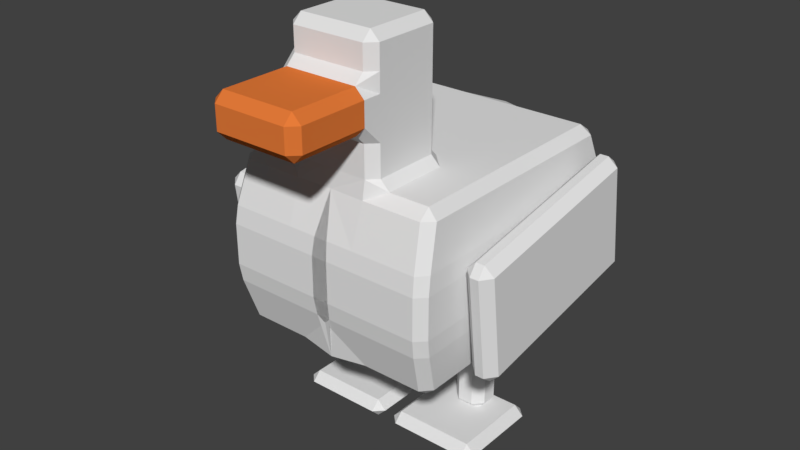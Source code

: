 # Source: Birb.blend  (saved by Blender 2.79.0; exported with 4.5.12 LTS)
import bpy
from mathutils import Matrix  # noqa: F401  (used for matrix-valued properties, if any)

bpy.ops.wm.read_factory_settings(use_empty=True)
scene = bpy.context.scene
scene.name = 'Scene'

# ---- collections
col_collection_1 = bpy.data.collections.new('Collection 1'); scene.collection.children.link(col_collection_1)

# ---- materials (node trees are filled in below, after node groups)
mat_feather = bpy.data.materials.new('Feather')
mat_feather.alpha_threshold = 0.0
mat_feather.use_transparent_shadow = False
mat_feather.roughness = 0.5
mat_beak = bpy.data.materials.new('Beak')
mat_beak.alpha_threshold = 0.0
mat_beak.use_transparent_shadow = False
mat_beak.diffuse_color = (0.8, 0.2002, 0.04109, 1.0)
mat_beak.roughness = 0.5

# ---- material node trees

# ---- world
world_world = bpy.data.worlds.new('World'); scene.world = world_world
world_world.color = (0.05088, 0.05088, 0.05088)
world_world.use_sun_shadow = False
world_world.sun_shadow_jitter_overblur = 0.0
world_world.cycles.sampling_method = 'MANUAL'

# ---- meshes
me_cube_002 = bpy.data.meshes.new('Cube.002')
me_cube_002.from_pydata([(0.7665, -0.9508, -0.2262), (0.6991, -1.02, -0.2288), (0.6924, -0.9332, -0.2925), (0.7665, -0.9508, 0.9337), (0.6924, -0.9332, 1.0), (0.6991, -1.02, 0.9363), (0.699, 0.7879, -0.2295), (0.7665, 0.7184, -0.2262), (0.6924, 0.6992, -0.2925), (0.699, 0.7879, 0.937), (0.6924, 0.6992, 1.0), (0.7665, 0.7184, 0.9337), (0.4001, 0.6992, -0.2925), (0.2666, 0.6992, -0.2925), (0.2647, 0.7879, -0.2295), (0.3983, 0.7879, -0.2295), (0.3983, 0.7879, 0.937), (0.2647, 0.7879, 0.937), (0.2666, 0.6992, 1.0), (0.4001, 0.6992, 1.0), (0.3983, -1.02, -0.2288), (0.2647, -1.02, -0.2288), (0.2666, -0.9332, -0.2925), (0.4001, -0.9332, -0.2925), (0.3983, -1.02, 0.9363), (0.4001, -0.9332, 1.0), (0.3333, -0.9332, 1.067), (0.2666, -1.0, 1.067), (0.2647, -1.02, 0.9363), (0.7665, -0.3301, -0.2262), (0.7665, -0.4644, -0.2262), (0.6924, -0.4567, -0.2925), (0.6924, -0.3232, -0.2925), (0.7665, -0.4644, 0.9337), (0.7665, -0.3301, 0.9337), (0.6924, -0.3232, 1.0), (0.6924, -0.4567, 1.0), (0.3333, -0.4567, 1.067), (0.4001, -0.4567, 1.0), (0.4001, -0.3232, 1.0), (0.2666, -0.3232, 1.0), (0.2666, -0.3899, 1.067), (0.2666, -0.4567, -0.2925), (0.2666, -0.3232, -0.2925), (0.4001, -0.3232, -0.2925), (0.4001, -0.4567, -0.2925), (0.2666, -0.9332, 1.963), (0.2666, -1.0, 1.897), (0.3333, -0.9332, 1.897), (0.3333, -0.4567, 1.897), (0.2666, -0.3899, 1.897), (0.2666, -0.4567, 1.963), (0.2666, -0.3899, 1.294), (0.2666, -0.3899, 1.428), (0.3333, -0.4567, 1.428), (0.3333, -0.4567, 1.294), (0.2666, -1.0, 1.294), (0.3333, -0.9332, 1.294), (0.3333, -0.9332, 1.428), (0.3333, -1.067, 1.428), (0.2666, -1.067, 1.361), (0.2666, -1.565, 1.361), (0.3333, -1.565, 1.428), (0.2666, -1.631, 1.428), (0.2666, -1.0, 1.729), (0.2666, -1.067, 1.662), (0.3333, -1.067, 1.595), (0.3333, -0.9332, 1.595), (0.3333, -0.9332, 1.729), (0.2666, -0.3899, 1.595), (0.2666, -0.3899, 1.729), (0.3333, -0.4567, 1.729), (0.3333, -0.4567, 1.595), (0.2666, -1.631, 1.595), (0.3333, -1.565, 1.595), (0.2666, -1.565, 1.662), (0.733, 0.8939, 0.6322), (0.7998, 0.8221, 0.6355), (0.8072, 0.8491, 0.5024), (0.7404, 0.9158, 0.5024), (0.733, 0.8939, 0.07528), (0.7404, 0.9158, 0.2051), (0.8072, 0.8491, 0.2051), (0.7998, 0.8221, 0.07199), (0.7998, -1.044, 0.6355), (0.7329, -1.114, 0.6329), (0.7404, -1.134, 0.5024), (0.8072, -1.067, 0.5024), (0.7998, -1.044, 0.07199), (0.8072, -1.067, 0.2051), (0.7404, -1.134, 0.2051), (0.7329, -1.114, 0.07459), (0.3896, -1.114, 0.6329), (0.256, -1.114, 0.6329), (0.2542, -1.134, 0.5024), (0.3877, -1.134, 0.5024), (0.3896, -1.114, 0.07459), (0.3877, -1.134, 0.2051), (0.2542, -1.134, 0.2051), (0.256, -1.114, 0.07459), (0.3895, 0.8939, 0.6322), (0.3877, 0.9158, 0.5024), (0.2542, 0.9158, 0.5024), (0.256, 0.8939, 0.6322), (0.3895, 0.8939, 0.07528), (0.256, 0.8939, 0.07528), (0.2542, 0.9158, 0.2051), (0.3877, 0.9158, 0.2051), (0.7998, -0.4972, 0.6355), (0.8072, -0.5041, 0.5024), (0.8072, -0.3706, 0.5024), (0.7998, -0.3629, 0.6355), (0.7998, -0.4972, 0.07199), (0.7998, -0.3629, 0.07199), (0.8072, -0.3706, 0.2051), (0.8072, -0.5041, 0.2051), (-0.05096, 0.8939, 0.6322), (-0.0597, 0.9158, 0.5024), (-0.0597, 0.9158, 0.2051), (-0.05096, 0.8939, 0.07528), (-0.0597, -1.134, 0.5024), (-0.05087, -1.114, 0.6329), (-0.05087, -1.114, 0.07459), (-0.0597, -1.134, 0.2051), (0.1088, -0.4727, -1.104), (0.1088, -0.5394, -1.037), (0.04204, -0.4727, -1.037), (0.1088, -0.5394, -1.037), (0.1088, -0.4727, -0.9706), (0.04204, -0.4727, -1.037), (0.1088, 0.1033, -1.104), (0.04204, 0.1033, -1.037), (0.1088, 0.17, -1.037), (0.1088, 0.1033, -0.9706), (0.1088, 0.17, -1.037), (0.04204, 0.1033, -1.037), (0.6847, -0.4727, -1.104), (0.7515, -0.4727, -1.037), (0.6847, -0.5394, -1.037), (0.6847, -0.4727, -0.9706), (0.6847, -0.5394, -1.037), (0.7515, -0.4727, -1.037), (0.6847, 0.1033, -1.104), (0.6847, 0.17, -1.037), (0.7515, 0.1033, -1.037), (0.6847, 0.1033, -0.9706), (0.7515, 0.1033, -1.037), (0.6847, 0.17, -1.037), (0.351, -0.05556, -1.007), (0.351, -0.1223, -0.9404), (0.2842, -0.05556, -0.9404), (0.351, -0.1223, -0.1691), (0.351, -0.05556, -0.1024), (0.2842, -0.05556, -0.1691), (0.351, 0.05556, -1.007), (0.2842, 0.05556, -0.9404), (0.351, 0.1223, -0.9404), (0.351, 0.05556, -0.1024), (0.351, 0.1223, -0.1691), (0.2842, 0.05556, -0.1691), (0.4621, -0.05556, -1.007), (0.5288, -0.05556, -0.9404), (0.4621, -0.1223, -0.9404), (0.4621, -0.05556, -0.1024), (0.4621, -0.1223, -0.1691), (0.5288, -0.05556, -0.1691), (0.4621, 0.05556, -1.007), (0.4621, 0.1223, -0.9404), (0.5288, 0.05556, -0.9404), (0.4621, 0.05556, -0.1024), (0.5288, 0.05556, -0.1691), (0.4621, 0.1223, -0.1691), (0.9549, -0.7149, -0.1727), (0.9549, -0.789, -0.1176), (0.8881, -0.7232, -0.1064), (0.9549, -0.8799, 0.6077), (0.9549, -0.8224, 0.685), (0.8881, -0.8141, 0.6188), (0.9549, 0.6329, 0.05576), (0.8881, 0.6245, 0.122), (0.9549, 0.6904, 0.1331), (0.9549, 0.5254, 0.9135), (0.9549, 0.5995, 0.8584), (0.8881, 0.5336, 0.8472), (1.017, -0.7149, -0.1727), (1.084, -0.7232, -0.1064), (1.017, -0.789, -0.1176), (1.017, -0.8224, 0.685), (1.017, -0.8799, 0.6077), (1.084, -0.8141, 0.6188), (1.017, 0.6329, 0.05576), (1.017, 0.6904, 0.1331), (1.084, 0.6245, 0.122), (1.017, 0.5254, 0.9135), (1.084, 0.5336, 0.8472), (1.017, 0.5995, 0.8584), (-0.7665, -0.9508, -0.2262), (-0.6924, -0.9332, -0.2925), (-0.6991, -1.02, -0.2288), (-0.7665, -0.9508, 0.9337), (-0.6991, -1.02, 0.9363), (-0.6924, -0.9332, 1.0), (-0.699, 0.7879, -0.2295), (-0.6924, 0.6992, -0.2925), (-0.7665, 0.7184, -0.2262), (-0.699, 0.7879, 0.937), (-0.7665, 0.7184, 0.9337), (-0.6924, 0.6992, 1.0), (-0.4001, 0.6992, -0.2925), (-0.3983, 0.7879, -0.2295), (-0.2647, 0.7879, -0.2295), (-0.2666, 0.6992, -0.2925), (-0.3983, 0.7879, 0.937), (-0.4001, 0.6992, 1.0), (-0.2666, 0.6992, 1.0), (-0.2647, 0.7879, 0.937), (-0.3983, -1.02, -0.2288), (-0.4001, -0.9332, -0.2925), (-0.2666, -0.9332, -0.2925), (-0.2647, -1.02, -0.2288), (-0.3983, -1.02, 0.9363), (-0.2647, -1.02, 0.9363), (-0.2666, -1.0, 1.067), (-0.3333, -0.9332, 1.067), (-0.4001, -0.9332, 1.0), (-0.7665, -0.3301, -0.2262), (-0.6924, -0.3232, -0.2925), (-0.6924, -0.4567, -0.2925), (-0.7665, -0.4644, -0.2262), (-0.7665, -0.4644, 0.9337), (-0.6924, -0.4567, 1.0), (-0.6924, -0.3232, 1.0), (-0.7665, -0.3301, 0.9337), (-0.3333, -0.4567, 1.067), (-0.2666, -0.3899, 1.067), (-0.2666, -0.3232, 1.0), (-0.4001, -0.3232, 1.0), (-0.4001, -0.4567, 1.0), (-0.2666, -0.4567, -0.2925), (-0.4001, -0.4567, -0.2925), (-0.4001, -0.3232, -0.2925), (-0.2666, -0.3232, -0.2925), (-0.2666, -0.9332, 1.963), (-0.3333, -0.9332, 1.897), (-0.2666, -1.0, 1.897), (-0.3333, -0.4567, 1.897), (-0.2666, -0.4567, 1.963), (-0.2666, -0.3899, 1.897), (-0.2666, -0.3899, 1.294), (-0.3333, -0.4567, 1.294), (-0.3333, -0.4567, 1.428), (-0.2666, -0.3899, 1.428), (-0.2666, -1.0, 1.294), (-0.2666, -1.067, 1.361), (-0.3333, -1.067, 1.428), (-0.3333, -0.9332, 1.428), (-0.3333, -0.9332, 1.294), (-0.06675, 0.6992, 1.0), (0.06675, 0.6992, 1.0), (0.0, 0.8193, 0.9598), (0.06675, 0.6992, -0.2925), (-0.06675, 0.6992, -0.2925), (0.0, 0.8193, -0.2523), (-0.2666, -1.565, 1.361), (-0.2666, -1.631, 1.428), (-0.3333, -1.565, 1.428), (-0.2666, -1.0, 1.729), (-0.3333, -0.9332, 1.729), (-0.3333, -0.9332, 1.595), (-0.3333, -1.067, 1.595), (-0.2666, -1.067, 1.662), (-0.2666, -0.3899, 1.595), (-0.3333, -0.4567, 1.595), (-0.3333, -0.4567, 1.729), (-0.2666, -0.3899, 1.729), (-0.2666, -1.631, 1.595), (-0.2666, -1.565, 1.662), (-0.3333, -1.565, 1.595), (-0.06675, -0.9332, -0.2925), (0.06675, -0.9332, -0.2925), (0.0, -1.053, -0.2514), (0.06675, -1.0, 1.067), (-0.06675, -1.0, 1.067), (0.0, -1.01, 0.9341), (0.06675, -0.4567, -0.2925), (-0.06675, -0.4567, -0.2925), (-0.06675, -0.3232, -0.2925), (0.06675, -0.3232, -0.2925), (0.06675, -0.3232, 1.0), (-0.06675, -0.3232, 1.0), (-0.06675, -0.3899, 1.067), (0.06675, -0.3899, 1.067), (0.06675, -0.9332, 1.963), (-0.06675, -0.9332, 1.963), (-0.06675, -1.0, 1.897), (0.06675, -1.0, 1.897), (0.06675, -0.3899, 1.897), (-0.06675, -0.3899, 1.897), (-0.06675, -0.4567, 1.963), (0.06675, -0.4567, 1.963), (0.06675, -1.0, 1.294), (0.06675, -1.067, 1.361), (-0.06675, -1.067, 1.361), (-0.06675, -1.0, 1.294), (0.06675, -0.3899, 1.294), (-0.06675, -0.3899, 1.294), (-0.06675, -0.3899, 1.428), (0.06675, -0.3899, 1.428), (0.06675, -1.565, 1.361), (0.06675, -1.631, 1.428), (-0.06675, -1.631, 1.428), (-0.06675, -1.565, 1.361), (0.06675, -1.0, 1.729), (-0.06675, -1.0, 1.729), (-0.06675, -1.067, 1.662), (0.06675, -1.067, 1.662), (0.06675, -1.631, 1.595), (0.06675, -1.565, 1.662), (-0.06675, -1.565, 1.662), (-0.06675, -1.631, 1.595), (0.06675, -0.3899, 1.729), (0.06675, -0.3899, 1.595), (-0.06675, -0.3899, 1.595), (-0.06675, -0.3899, 1.729), (-0.733, 0.8939, 0.6322), (-0.7404, 0.9158, 0.5024), (-0.8072, 0.8491, 0.5024), (-0.7998, 0.8221, 0.6355), (-0.733, 0.8939, 0.07528), (-0.7998, 0.8221, 0.07199), (-0.8072, 0.8491, 0.2051), (-0.7404, 0.9158, 0.2051), (-0.7998, -1.044, 0.6355), (-0.8072, -1.067, 0.5024), (-0.7404, -1.134, 0.5024), (-0.7329, -1.114, 0.6329), (-0.7998, -1.044, 0.07199), (-0.7329, -1.114, 0.07459), (-0.7404, -1.134, 0.2051), (-0.8072, -1.067, 0.2051), (-0.3896, -1.114, 0.6329), (-0.3877, -1.134, 0.5024), (-0.2542, -1.134, 0.5024), (-0.256, -1.114, 0.6329), (-0.3896, -1.114, 0.07459), (-0.256, -1.114, 0.07459), (-0.2542, -1.134, 0.2051), (-0.3877, -1.134, 0.2051), (-0.3895, 0.8939, 0.6322), (-0.256, 0.8939, 0.6322), (-0.2542, 0.9158, 0.5024), (-0.3877, 0.9158, 0.5024), (-0.3895, 0.8939, 0.07528), (-0.3877, 0.9158, 0.2051), (-0.2542, 0.9158, 0.2051), (-0.256, 0.8939, 0.07528), (-0.7998, -0.4972, 0.6355), (-0.7998, -0.3629, 0.6355), (-0.8072, -0.3706, 0.5024), (-0.8072, -0.5041, 0.5024), (-0.7998, -0.4972, 0.07199), (-0.8072, -0.5041, 0.2051), (-0.8072, -0.3706, 0.2051), (-0.7998, -0.3629, 0.07199), (0.0597, 0.9158, 0.5024), (0.05096, 0.8939, 0.6322), (0.05096, 0.8939, 0.07528), (0.0597, 0.9158, 0.2051), (0.05087, -1.114, 0.6329), (0.0597, -1.134, 0.5024), (0.0597, -1.134, 0.2051), (0.05087, -1.114, 0.07459), (-0.1088, -0.4727, -1.104), (-0.04204, -0.4727, -1.037), (-0.1088, -0.5394, -1.037), (-0.1088, -0.5394, -1.037), (-0.04204, -0.4727, -1.037), (-0.1088, -0.4727, -0.9706), (-0.1088, 0.1033, -1.104), (-0.1088, 0.17, -1.037), (-0.04204, 0.1033, -1.037), (-0.1088, 0.1033, -0.9706), (-0.04204, 0.1033, -1.037), (-0.1088, 0.17, -1.037), (-0.6847, -0.4727, -1.104), (-0.6847, -0.5394, -1.037), (-0.7515, -0.4727, -1.037), (-0.6847, -0.4727, -0.9706), (-0.7515, -0.4727, -1.037), (-0.6847, -0.5394, -1.037), (-0.6847, 0.1033, -1.104), (-0.7515, 0.1033, -1.037), (-0.6847, 0.17, -1.037), (-0.6847, 0.1033, -0.9706), (-0.6847, 0.17, -1.037), (-0.7515, 0.1033, -1.037), (-0.351, -0.05556, -1.007), (-0.2842, -0.05556, -0.9404), (-0.351, -0.1223, -0.9404), (-0.351, -0.1223, -0.1691), (-0.2842, -0.05556, -0.1691), (-0.351, -0.05556, -0.1024), (-0.351, 0.05556, -1.007), (-0.351, 0.1223, -0.9404), (-0.2842, 0.05556, -0.9404), (-0.351, 0.05556, -0.1024), (-0.2842, 0.05556, -0.1691), (-0.351, 0.1223, -0.1691), (-0.4621, -0.05556, -1.007), (-0.4621, -0.1223, -0.9404), (-0.5288, -0.05556, -0.9404), (-0.4621, -0.05556, -0.1024), (-0.5288, -0.05556, -0.1691), (-0.4621, -0.1223, -0.1691), (-0.4621, 0.05556, -1.007), (-0.5288, 0.05556, -0.9404), (-0.4621, 0.1223, -0.9404), (-0.4621, 0.05556, -0.1024), (-0.4621, 0.1223, -0.1691), (-0.5288, 0.05556, -0.1691), (-0.9549, -0.7149, -0.1727), (-0.8881, -0.7232, -0.1064), (-0.9549, -0.789, -0.1176), (-0.9549, -0.8799, 0.6077), (-0.8881, -0.8141, 0.6188), (-0.9549, -0.8224, 0.685), (-0.9549, 0.6329, 0.05576), (-0.9549, 0.6904, 0.1331), (-0.8881, 0.6245, 0.122), (-0.9549, 0.5254, 0.9135), (-0.8881, 0.5336, 0.8472), (-0.9549, 0.5995, 0.8584), (-1.017, -0.7149, -0.1727), (-1.017, -0.789, -0.1176), (-1.084, -0.7232, -0.1064), (-1.017, -0.8224, 0.685), (-1.084, -0.8141, 0.6188), (-1.017, -0.8799, 0.6077), (-1.017, 0.6329, 0.05576), (-1.084, 0.6245, 0.122), (-1.017, 0.6904, 0.1331), (-1.017, 0.5254, 0.9135), (-1.017, 0.5995, 0.8584), (-1.084, 0.5336, 0.8472)], [], [(262, 119, 105, 14), (15, 104, 80, 6), (36, 38, 25, 4), (85, 5, 24, 92), (26, 37, 55, 57), (108, 33, 3, 84), (21, 99, 122, 280), (18, 258, 288, 40), (77, 11, 34, 111), (10, 19, 39, 35), (100, 16, 9, 76), (295, 312, 64, 47), (281, 27, 56, 300), (93, 28, 283, 121), (59, 66, 74, 62), (309, 63, 73, 316), (70, 320, 296, 50), (301, 60, 61, 308), (315, 317, 75, 65), (53, 307, 321, 69), (107, 101, 79, 81), (51, 299, 292, 46), (68, 71, 49, 48), (116, 259, 17, 103), (41, 291, 304, 52), (58, 54, 72, 67), (284, 42, 22, 279), (118, 117, 102, 106), (12, 8, 32, 44), (115, 109, 87, 89), (260, 13, 43, 287), (130, 142, 136, 124), (45, 31, 2, 23), (98, 94, 120, 123), (1, 91, 96, 20), (90, 86, 95, 97), (7, 83, 113, 29), (82, 78, 110, 114), (138, 140, 127, 125), (144, 146, 141, 137), (154, 166, 160, 148), (145, 133, 128, 139), (126, 129, 135, 131), (132, 134, 147, 143), (162, 164, 151, 149), (168, 170, 165, 161), (178, 190, 184, 172), (169, 157, 152, 163), (150, 153, 159, 155), (156, 158, 171, 167), (186, 188, 175, 173), (192, 194, 189, 185), (228, 196, 336, 360), (193, 181, 176, 187), (174, 177, 183, 179), (180, 182, 195, 191), (262, 210, 355, 366), (209, 202, 328, 352), (230, 201, 224, 237), (335, 340, 220, 200), (223, 256, 249, 233), (356, 332, 199, 229), (219, 280, 371, 345), (214, 235, 289, 257), (327, 357, 232, 206), (207, 231, 236, 213), (348, 324, 205, 212), (294, 244, 266, 313), (282, 303, 252, 222), (343, 368, 283, 221), (254, 265, 277, 269), (310, 319, 275, 264), (274, 247, 297, 323), (302, 311, 263, 253), (314, 270, 276, 318), (251, 271, 322, 306), (353, 331, 325, 351), (246, 242, 293, 298), (267, 243, 245, 273), (365, 349, 215, 259), (234, 248, 305, 290), (255, 268, 272, 250), (285, 278, 218, 238), (367, 354, 350, 364), (208, 240, 226, 203), (361, 339, 333, 359), (261, 286, 241, 211), (378, 372, 384, 390), (239, 217, 197, 227), (346, 370, 369, 342), (198, 216, 344, 337), (338, 347, 341, 334), (204, 225, 363, 329), (330, 362, 358, 326), (385, 374, 375, 389), (391, 386, 388, 395), (402, 396, 408, 414), (393, 387, 377, 381), (373, 380, 382, 376), (379, 392, 394, 383), (409, 398, 399, 413), (415, 410, 412, 419), (426, 420, 432, 438), (417, 411, 401, 405), (397, 404, 406, 400), (403, 416, 418, 407), (433, 422, 423, 437), (439, 434, 436, 443), (441, 435, 425, 429), (421, 428, 430, 424), (427, 440, 442, 431), (0, 1, 2), (3, 4, 5), (6, 7, 8), (9, 10, 11), (12, 13, 14, 15), (16, 17, 18, 19), (20, 21, 22, 23), (24, 25, 26, 27, 28), (29, 30, 31, 32), (33, 34, 35, 36), (37, 38, 39, 40, 41), (42, 43, 44, 45), (46, 47, 48), (49, 50, 51), (52, 53, 54, 55), (56, 57, 58, 59, 60), (61, 62, 63), (64, 65, 66, 67, 68), (69, 70, 71, 72), (73, 74, 75), (76, 77, 78, 79), (80, 81, 82, 83), (84, 85, 86, 87), (88, 89, 90, 91), (92, 93, 94, 95), (96, 97, 98, 99), (100, 101, 102, 103), (104, 105, 106, 107), (108, 109, 110, 111), (112, 113, 114, 115), (124, 125, 126), (127, 128, 129), (130, 131, 132), (133, 134, 135), (136, 137, 138), (139, 140, 141), (142, 143, 144), (145, 146, 147), (148, 149, 150), (151, 152, 153), (154, 155, 156), (157, 158, 159), (160, 161, 162), (163, 164, 165), (166, 167, 168), (169, 170, 171), (172, 173, 174), (175, 176, 177), (178, 179, 180), (181, 182, 183), (184, 185, 186), (187, 188, 189), (190, 191, 192), (193, 194, 195), (196, 197, 198), (199, 200, 201), (202, 203, 204), (205, 206, 207), (208, 209, 210, 211), (212, 213, 214, 215), (216, 217, 218, 219), (220, 221, 222, 223, 224), (225, 226, 227, 228), (229, 230, 231, 232), (233, 234, 235, 236, 237), (238, 239, 240, 241), (242, 243, 244), (245, 246, 247), (248, 249, 250, 251), (252, 253, 254, 255, 256), (257, 258, 259), (260, 261, 262), (263, 264, 265), (266, 267, 268, 269, 270), (271, 272, 273, 274), (275, 276, 277), (278, 279, 280), (281, 282, 283), (284, 285, 286, 287), (288, 289, 290, 291), (292, 293, 294, 295), (296, 297, 298, 299), (300, 301, 302, 303), (304, 305, 306, 307), (308, 309, 310, 311), (312, 313, 314, 315), (316, 317, 318, 319), (320, 321, 322, 323), (324, 325, 326, 327), (328, 329, 330, 331), (332, 333, 334, 335), (336, 337, 338, 339), (340, 341, 342, 343), (344, 345, 346, 347), (348, 349, 350, 351), (352, 353, 354, 355), (356, 357, 358, 359), (360, 361, 362, 363), (372, 373, 374), (375, 376, 377), (378, 379, 380), (381, 382, 383), (384, 385, 386), (387, 388, 389), (390, 391, 392), (393, 394, 395), (396, 397, 398), (399, 400, 401), (402, 403, 404), (405, 406, 407), (408, 409, 410), (411, 412, 413), (414, 415, 416), (417, 418, 419), (420, 421, 422), (423, 424, 425), (426, 427, 428), (429, 430, 431), (432, 433, 434), (435, 436, 437), (438, 439, 440), (441, 442, 443), (19, 10, 9, 16), (83, 7, 6, 80), (32, 8, 7, 29), (36, 4, 3, 33), (91, 1, 0, 88), (23, 2, 1, 20), (8, 12, 15, 6), (258, 18, 17, 259), (279, 22, 21, 280), (4, 25, 24, 5), (37, 26, 25, 38), (45, 23, 22, 42), (99, 21, 20, 96), (104, 15, 14, 105), (2, 31, 30, 0), (10, 35, 34, 11), (18, 40, 39, 19), (12, 44, 43, 13), (291, 41, 40, 288), (38, 36, 35, 39), (31, 45, 44, 32), (112, 30, 29, 113), (51, 46, 48, 49), (299, 51, 50, 296), (55, 37, 41, 52), (68, 48, 47, 64), (72, 54, 53, 69), (26, 57, 56, 27), (54, 58, 57, 55), (307, 53, 52, 304), (27, 281, 283, 28), (13, 260, 262, 14), (59, 62, 61, 60), (58, 67, 66, 59), (49, 71, 70, 50), (62, 74, 73, 63), (65, 75, 74, 66), (71, 68, 67, 72), (320, 70, 69, 321), (42, 284, 287, 43), (46, 292, 295, 47), (60, 301, 300, 56), (63, 309, 308, 61), (64, 312, 315, 65), (75, 317, 316, 73), (306, 322, 321, 307), (317, 315, 314, 318), (309, 316, 319, 310), (312, 295, 294, 313), (301, 308, 311, 302), (290, 305, 304, 291), (281, 300, 303, 282), (298, 293, 292, 299), (257, 289, 288, 258), (260, 287, 286, 261), (284, 279, 278, 285), (323, 297, 296, 320), (11, 77, 76, 9), (78, 82, 81, 79), (5, 85, 84, 3), (86, 90, 89, 87), (28, 93, 92, 24), (94, 98, 97, 95), (16, 100, 103, 17), (101, 107, 106, 102), (33, 108, 111, 34), (109, 115, 114, 110), (98, 123, 122, 99), (93, 121, 120, 94), (82, 114, 113, 83), (77, 111, 110, 78), (118, 106, 105, 119), (116, 103, 102, 117), (90, 97, 96, 91), (85, 92, 95, 86), (115, 89, 88, 112), (108, 84, 87, 109), (107, 81, 80, 104), (100, 76, 79, 101), (130, 124, 126, 131), (125, 127, 129, 126), (128, 133, 135, 129), (134, 132, 131, 135), (142, 130, 132, 143), (133, 145, 147, 134), (146, 144, 143, 147), (136, 142, 144, 137), (145, 139, 141, 146), (140, 138, 137, 141), (124, 136, 138, 125), (139, 128, 127, 140), (154, 148, 150, 155), (149, 151, 153, 150), (152, 157, 159, 153), (158, 156, 155, 159), (166, 154, 156, 167), (157, 169, 171, 158), (170, 168, 167, 171), (160, 166, 168, 161), (169, 163, 165, 170), (164, 162, 161, 165), (148, 160, 162, 149), (163, 152, 151, 164), (178, 172, 174, 179), (173, 175, 177, 174), (176, 181, 183, 177), (182, 180, 179, 183), (190, 178, 180, 191), (181, 193, 195, 182), (194, 192, 191, 195), (184, 190, 192, 185), (193, 187, 189, 194), (188, 186, 185, 189), (172, 184, 186, 173), (187, 176, 175, 188), (212, 205, 207, 213), (328, 202, 204, 329), (225, 204, 203, 226), (229, 199, 201, 230), (336, 196, 198, 337), (216, 198, 197, 217), (202, 209, 208, 203), (259, 215, 214, 257), (280, 219, 218, 278), (200, 220, 224, 201), (237, 224, 223, 233), (238, 218, 217, 239), (344, 216, 219, 345), (355, 210, 209, 352), (196, 228, 227, 197), (206, 232, 231, 207), (213, 236, 235, 214), (211, 241, 240, 208), (289, 235, 234, 290), (236, 231, 230, 237), (226, 240, 239, 227), (363, 225, 228, 360), (245, 243, 242, 246), (297, 247, 246, 298), (248, 234, 233, 249), (266, 244, 243, 267), (271, 251, 250, 272), (222, 252, 256, 223), (249, 256, 255, 250), (305, 248, 251, 306), (221, 283, 282, 222), (210, 262, 261, 211), (253, 263, 265, 254), (254, 269, 268, 255), (247, 274, 273, 245), (264, 275, 277, 265), (269, 277, 276, 270), (272, 268, 267, 273), (322, 271, 274, 323), (241, 286, 285, 238), (244, 294, 293, 242), (252, 303, 302, 253), (263, 311, 310, 264), (270, 314, 313, 266), (275, 319, 318, 276), (205, 324, 327, 206), (325, 331, 330, 326), (199, 332, 335, 200), (333, 339, 338, 334), (220, 340, 343, 221), (341, 347, 346, 342), (215, 349, 348, 212), (350, 354, 353, 351), (232, 357, 356, 229), (358, 362, 361, 359), (345, 371, 370, 346), (342, 369, 368, 343), (329, 363, 362, 330), (326, 358, 357, 327), (366, 355, 354, 367), (364, 350, 349, 365), (337, 344, 347, 338), (334, 341, 340, 335), (360, 336, 339, 361), (359, 333, 332, 356), (352, 328, 331, 353), (351, 325, 324, 348), (380, 373, 372, 378), (373, 376, 375, 374), (376, 382, 381, 377), (382, 380, 379, 383), (392, 379, 378, 390), (383, 394, 393, 381), (394, 392, 391, 395), (386, 391, 390, 384), (395, 388, 387, 393), (388, 386, 385, 389), (374, 385, 384, 372), (389, 375, 377, 387), (404, 397, 396, 402), (397, 400, 399, 398), (400, 406, 405, 401), (406, 404, 403, 407), (416, 403, 402, 414), (407, 418, 417, 405), (418, 416, 415, 419), (410, 415, 414, 408), (419, 412, 411, 417), (412, 410, 409, 413), (398, 409, 408, 396), (413, 399, 401, 411), (428, 421, 420, 426), (421, 424, 423, 422), (424, 430, 429, 425), (430, 428, 427, 431), (440, 427, 426, 438), (431, 442, 441, 429), (442, 440, 439, 443), (434, 439, 438, 432), (443, 436, 435, 441), (436, 434, 433, 437), (422, 433, 432, 420), (437, 423, 425, 435), (30, 112, 88, 0)])
me_cube_002.polygons.foreach_set('material_index', [0, 0, 0, 0, 0, 0, 0, 0, 0, 0, 0, 0, 0, 0, 1, 1, 0, 1, 1, 0, 0, 0, 0, 0, 0, 0, 0, 0, 0, 0, 0, 0, 0, 0, 0, 0, 0, 0, 0, 0, 0, 0, 0, 0, 0, 0, 0, 0, 0, 0, 0, 0, 0, 0, 0, 0, 0, 0, 0, 0, 0, 0, 0, 0, 0, 0, 0, 0, 0, 0, 1, 1, 0, 1, 1, 0, 0, 0, 0, 0, 0, 0, 0, 0, 0, 0, 0, 0, 0, 0, 0, 0, 0, 0, 0, 0, 0, 0, 0, 0, 0, 0, 0, 0, 0, 0, 0, 0, 0, 0, 0, 0, 0, 0, 0, 0, 0, 0, 0, 0, 0, 0, 0, 0, 0, 0, 0, 1, 0, 0, 1, 0, 0, 0, 0, 0, 0, 0, 0, 0, 0, 0, 0, 0, 0, 0, 0, 0, 0, 0, 0, 0, 0, 0, 0, 0, 0, 0, 0, 0, 0, 0, 0, 0, 0, 0, 0, 0, 0, 0, 0, 0, 0, 0, 0, 0, 0, 0, 0, 0, 0, 0, 0, 1, 0, 0, 1, 0, 0, 0, 0, 0, 0, 0, 0, 1, 0, 1, 0, 0, 0, 0, 0, 0, 0, 0, 0, 0, 0, 0, 0, 0, 0, 0, 0, 0, 0, 0, 0, 0, 0, 0, 0, 0, 0, 0, 0, 0, 0, 0, 0, 0, 0, 0, 0, 0, 0, 0, 0, 0, 0, 0, 0, 0, 0, 0, 0, 0, 0, 0, 0, 0, 0, 0, 0, 0, 0, 0, 0, 0, 0, 0, 0, 0, 0, 1, 0, 0, 1, 1, 0, 0, 0, 0, 0, 1, 0, 1, 0, 1, 1, 0, 1, 0, 0, 0, 0, 0, 0, 0, 0, 0, 0, 0, 0, 0, 0, 0, 0, 0, 0, 0, 0, 0, 0, 0, 0, 0, 0, 0, 0, 0, 0, 0, 0, 0, 0, 0, 0, 0, 0, 0, 0, 0, 0, 0, 0, 0, 0, 0, 0, 0, 0, 0, 0, 0, 0, 0, 0, 0, 0, 0, 0, 0, 0, 0, 0, 0, 0, 0, 0, 0, 0, 0, 0, 0, 0, 0, 0, 0, 0, 0, 0, 0, 0, 0, 0, 0, 0, 0, 0, 0, 0, 0, 0, 0, 0, 0, 0, 0, 1, 0, 0, 1, 1, 0, 0, 0, 0, 0, 1, 0, 1, 0, 0, 0, 0, 0, 0, 0, 0, 0, 0, 0, 0, 0, 0, 0, 0, 0, 0, 0, 0, 0, 0, 0, 0, 0, 0, 0, 0, 0, 0, 0, 0, 0, 0, 0, 0, 0, 0, 0, 0, 0, 0, 0, 0, 0, 0, 0, 0, 0, 0, 0, 0, 0, 0, 0, 0, 0, 0, 0])
me_cube_002.materials.append(mat_feather)
me_cube_002.materials.append(mat_beak)
me_cube_002.use_remesh_preserve_volume = False
me_cube_002.use_remesh_preserve_attributes = False
me_cube_002.use_mirror_vertex_groups = False
me_cube_002.update()
arm_armature = bpy.data.armatures.new('Armature')  # bones are not reproduced

# ---- objects
ob_armature = bpy.data.objects.new('Armature', arm_armature)
ob_birb = bpy.data.objects.new('Birb', me_cube_002)

# ---- transforms, parenting, visibility, modifiers, constraints
ob_armature.location = (7.014e-17, 0.378, 0.3159)
ob_armature.rotation_euler = (1.582, 2.22e-16, 2.245e-16)
ob_armature.lineart.crease_threshold = 0.0
ob_birb.parent = ob_armature
ob_birb.matrix_parent_inverse = Matrix(((1.0, 2.245e-16, -2.22e-16, -8.487e-17), (2.245e-16, -0.01109, 0.9999, -0.3117), (2.22e-16, -0.9999, -0.01109, 0.3815), (0.0, 0.0, 0.0, 1.0)))
ob_birb.location = (0.0, 0.0, 0.0)
ob_birb.lineart.crease_threshold = 0.0
_vg = ob_birb.vertex_groups.new(name='Bone')
for _i, _w in zip([0, 1, 2, 3, 4, 5, 6, 7, 8, 9, 10, 11, 12, 13, 14, 15, 16, 17, 18, 19, 20, 21, 22, 23, 24, 25, 26, 27, 28, 29, 30, 31, 32, 33, 34, 35, 36, 37, 38, 39, 40, 41, 42, 43, 44, 45, 46, 47, 48, 49, 50, 51, 52, 53, 54, 55, 56, 57, 58, 59, 60, 61, 62, 63, 64, 65, 66, 67, 68, 69, 70, 71, 72, 73, 74, 75, 76, 77, 78, 79, 80, 81, 82, 83, 84, 85, 86, 87, 88, 89, 90, 91, 92, 93, 94, 95, 96, 97, 98, 99, 100, 101, 102, 103, 104, 105, 106, 107, 108, 109, 110, 111, 112, 113, 114, 115, 116, 117, 118, 119, 120, 121, 122, 123, 148, 149, 150, 151, 152, 153, 154, 155, 156, 157, 158, 159, 160, 161, 162, 163, 164, 165, 166, 167, 168, 169, 170, 171, 196, 197, 198, 199, 200, 201, 202, 203, 204, 205, 206, 207, 208, 209, 210, 211, 212, 213, 214, 215, 216, 217, 218, 219, 220, 221, 222, 223, 224, 225, 226, 227, 228, 229, 230, 231, 232, 233, 234, 235, 236, 237, 238, 239, 240, 241, 242, 243, 244, 245, 246, 247, 248, 249, 250, 251, 252, 253, 254, 255, 256, 257, 258, 259, 260, 261, 262, 263, 264, 265, 266, 267, 268, 269, 270, 271, 272, 273, 274, 275, 276, 277, 278, 279, 280, 281, 282, 283, 284, 285, 286, 287, 288, 289, 290, 291, 292, 293, 294, 295, 296, 297, 298, 299, 300, 301, 302, 303, 304, 305, 306, 307, 308, 309, 310, 311, 312, 313, 314, 315, 316, 317, 318, 319, 320, 321, 322, 323, 324, 325, 326, 327, 328, 329, 330, 331, 332, 333, 334, 335, 336, 337, 338, 339, 340, 341, 342, 343, 344, 345, 346, 347, 348, 349, 350, 351, 352, 353, 354, 355, 356, 357, 358, 359, 360, 361, 362, 363, 364, 365, 366, 367, 368, 369, 370, 371, 396, 397, 398, 399, 400, 401, 402, 403, 404, 405, 406, 407, 408, 409, 410, 411, 412, 413, 414, 415, 416, 417, 418, 419], [0.05027, 0.05047, 0.06801, 0.06401, 0.08228, 0.06584, 0.8022, 0.7485, 0.7655, 0.7231, 0.6824, 0.668, 0.817, 0.8405, 0.8783, 0.8586, 0.8119, 0.8398, 0.7977, 0.7668, 0.08096, 0.1078, 0.1416, 0.103, 0.1014, 0.1209, 0.1505, 0.1541, 0.1194, 0.1431, 0.09867, 0.1239, 0.1711, 0.105, 0.1442, 0.1663, 0.1257, 0.1974, 0.1795, 0.2225, 0.2783, 0.2386, 0.2614, 0.3129, 0.2432, 0.1937, 0.2854, 0.2929, 0.2852, 0.2279, 0.2192, 0.2273, 0.2271, 0.2192, 0.2196, 0.2111, 0.2284, 0.2267, 0.2542, 0.26, 0.2507, 0.264, 0.267, 0.2674, 0.2906, 0.288, 0.2796, 0.2738, 0.2821, 0.2196, 0.2189, 0.2271, 0.2243, 0.271, 0.2716, 0.2744, 0.7532, 0.6966, 0.7084, 0.7632, 0.7869, 0.7806, 0.7259, 0.7309, 0.0233, 0.0221, 0.01096, 0.01239, 0.01301, 0.005891, 0.004547, 0.0116, 0.04267, 0.05432, 0.03884, 0.0291, 0.02952, 0.02094, 0.03207, 0.04538, 0.861, 0.8736, 0.8995, 0.8878, 0.8827, 0.9056, 0.909, 0.8843, 0.06479, 0.05372, 0.09257, 0.1036, 0.05087, 0.09265, 0.08244, 0.04306, 0.9143, 0.9244, 0.9317, 0.9283, 0.06754, 0.08389, 0.09318, 0.07078, 0.6467, 0.6483, 0.6469, 0.659, 0.6522, 0.6501, 0.646, 0.6459, 0.6445, 0.6405, 0.6338, 0.6426, 0.6469, 0.6475, 0.6489, 0.6567, 0.6669, 0.6581, 0.6459, 0.6439, 0.6453, 0.6361, 0.6347, 0.6258, 0.05594, 0.07163, 0.05534, 0.08782, 0.08563, 0.0981, 0.8049, 0.768, 0.7519, 0.73, 0.6776, 0.6899, 0.8183, 0.86, 0.8792, 0.8413, 0.8153, 0.7706, 0.7999, 0.8419, 0.08364, 0.1049, 0.1428, 0.1095, 0.1103, 0.1243, 0.1575, 0.1547, 0.1279, 0.1494, 0.1753, 0.1281, 0.1051, 0.1333, 0.1449, 0.1852, 0.1716, 0.2022, 0.2425, 0.2826, 0.2302, 0.1874, 0.2627, 0.1958, 0.2453, 0.3142, 0.2857, 0.2855, 0.2932, 0.2284, 0.2277, 0.2196, 0.2292, 0.2136, 0.2213, 0.2207, 0.2299, 0.2517, 0.2611, 0.2555, 0.2288, 0.828, 0.8275, 0.8711, 0.8655, 0.8657, 0.9027, 0.2644, 0.2677, 0.2674, 0.291, 0.2827, 0.2746, 0.2803, 0.2885, 0.2204, 0.2254, 0.2278, 0.2196, 0.2712, 0.2746, 0.2719, 0.2211, 0.2208, 0.1984, 0.1842, 0.185, 0.1646, 0.4287, 0.4291, 0.4829, 0.4825, 0.4121, 0.4131, 0.3604, 0.3595, 0.2829, 0.2829, 0.2916, 0.2915, 0.2168, 0.2169, 0.2246, 0.2245, 0.2273, 0.2438, 0.244, 0.2277, 0.2646, 0.2652, 0.2364, 0.2361, 0.2627, 0.2668, 0.2669, 0.2628, 0.2934, 0.2935, 0.2919, 0.2918, 0.2713, 0.2752, 0.2752, 0.2713, 0.218, 0.2229, 0.2231, 0.2182, 0.7607, 0.7704, 0.7185, 0.7076, 0.7914, 0.7363, 0.7329, 0.7858, 0.07267, 0.06106, 0.05418, 0.06565, 0.02601, 0.02344, 0.02281, 0.0269, 0.05909, 0.04526, 0.04886, 0.06424, 0.03539, 0.04956, 0.03762, 0.0298, 0.8642, 0.8899, 0.9015, 0.8766, 0.8847, 0.8865, 0.9105, 0.9069, 0.123, 0.1605, 0.1486, 0.1111, 0.065, 0.06637, 0.1049, 0.1065, 0.9252, 0.915, 0.9289, 0.9324, 0.08584, 0.06967, 0.0722, 0.09426, 0.6481, 0.6482, 0.6496, 0.6603, 0.6515, 0.6536, 0.6473, 0.6458, 0.6472, 0.6419, 0.6439, 0.6352, 0.6482, 0.6502, 0.6488, 0.658, 0.6594, 0.6682, 0.6472, 0.6466, 0.6452, 0.6374, 0.6273, 0.6361]): _vg.add([_i], _w, 'REPLACE')
_vg = ob_birb.vertex_groups.new(name='Bone.001')
for _i, _w in zip([0, 1, 2, 3, 4, 5, 6, 7, 8, 9, 10, 11, 12, 13, 14, 15, 16, 17, 18, 19, 20, 21, 22, 23, 24, 25, 26, 27, 28, 29, 30, 31, 32, 33, 34, 35, 36, 37, 38, 39, 40, 41, 42, 43, 44, 45, 46, 47, 48, 49, 50, 51, 52, 53, 54, 55, 56, 57, 58, 59, 60, 61, 62, 63, 64, 65, 66, 67, 68, 69, 70, 71, 72, 73, 74, 75, 76, 77, 78, 79, 80, 81, 82, 83, 84, 85, 86, 87, 88, 89, 90, 91, 92, 93, 94, 95, 96, 97, 98, 99, 100, 101, 102, 103, 104, 105, 106, 107, 108, 109, 110, 111, 112, 113, 114, 115, 116, 117, 118, 119, 120, 121, 122, 123, 148, 149, 150, 151, 152, 153, 154, 155, 156, 157, 158, 159, 160, 161, 162, 163, 164, 165, 166, 167, 168, 169, 170, 171, 172, 173, 174, 175, 176, 177, 178, 179, 181, 183, 184, 185, 186, 187, 188, 189, 190, 192, 193, 194, 196, 197, 198, 199, 200, 201, 202, 203, 204, 205, 206, 207, 208, 209, 210, 211, 212, 213, 214, 215, 216, 217, 218, 219, 220, 221, 222, 223, 224, 225, 226, 227, 228, 229, 230, 231, 232, 233, 234, 235, 236, 237, 238, 239, 240, 241, 242, 243, 244, 245, 246, 247, 248, 249, 250, 251, 252, 253, 254, 255, 256, 257, 258, 259, 260, 261, 262, 263, 264, 265, 266, 267, 268, 269, 270, 271, 272, 273, 274, 275, 276, 277, 278, 279, 280, 281, 282, 283, 284, 285, 286, 287, 288, 289, 290, 291, 292, 293, 294, 295, 296, 297, 298, 299, 300, 301, 302, 303, 304, 305, 306, 307, 308, 309, 310, 311, 312, 313, 314, 315, 316, 317, 318, 319, 320, 321, 322, 323, 324, 325, 326, 327, 328, 329, 330, 331, 332, 333, 334, 335, 336, 337, 338, 339, 340, 341, 342, 343, 344, 345, 346, 347, 348, 349, 350, 351, 352, 353, 354, 355, 356, 357, 358, 359, 360, 361, 362, 363, 364, 365, 366, 367, 368, 369, 370, 371], [0.8979, 0.8807, 0.8674, 0.8586, 0.8208, 0.8367, 0.1778, 0.232, 0.2126, 0.2416, 0.2777, 0.2966, 0.154, 0.1214, 0.09196, 0.1164, 0.1497, 0.1174, 0.1473, 0.1875, 0.7879, 0.6947, 0.6746, 0.7726, 0.7258, 0.7075, 0.632, 0.5908, 0.6453, 0.8278, 0.869, 0.8312, 0.7889, 0.8415, 0.8064, 0.7666, 0.801, 0.6168, 0.6845, 0.6508, 0.5569, 0.5571, 0.6077, 0.571, 0.6769, 0.7189, 0.3361, 0.3341, 0.3335, 0.3648, 0.3738, 0.3664, 0.4545, 0.4215, 0.4261, 0.4805, 0.4402, 0.4591, 0.3954, 0.3895, 0.398, 0.3748, 0.3724, 0.3704, 0.3408, 0.3453, 0.3556, 0.3595, 0.3419, 0.3953, 0.3832, 0.3758, 0.3933, 0.3665, 0.366, 0.3628, 0.2197, 0.2758, 0.2666, 0.2124, 0.1926, 0.1982, 0.2525, 0.2485, 0.9091, 0.8921, 0.9073, 0.9232, 0.93, 0.9348, 0.9188, 0.9139, 0.8042, 0.7227, 0.7395, 0.8225, 0.8303, 0.8357, 0.7491, 0.7408, 0.1153, 0.1061, 0.0799, 0.08711, 0.09913, 0.07436, 0.07275, 0.09816, 0.9054, 0.9224, 0.8881, 0.871, 0.9285, 0.8906, 0.9025, 0.9374, 0.05412, 0.05005, 0.04323, 0.04305, 0.4271, 0.4274, 0.4075, 0.4133, 0.3533, 0.3517, 0.3531, 0.341, 0.3478, 0.3499, 0.354, 0.3541, 0.3555, 0.3595, 0.3662, 0.3574, 0.3531, 0.3525, 0.3511, 0.3433, 0.3331, 0.3419, 0.3541, 0.3561, 0.3547, 0.3639, 0.3653, 0.3742, 0.2618, 0.2721, 0.1988, 0.2451, 0.2314, 0.1662, 0.0127, 0.008936, 0.01135, 0.008028, 0.3195, 0.3787, 0.3319, 0.2963, 0.3115, 0.3652, 0.01436, 0.01751, 0.01322, 0.01714, 0.05166, 0.0666, 0.06993, 0.09279, 0.1112, 0.1102, 0.0007691, 0.0033, 0.000661, 0.02854, 0.0298, 0.03561, 0.00949, 0.004927, 0.01268, 0.02253, 0.03255, 0.04268, 0.05323, 0.038, 0.1314, 0.126, 0.1856, 0.1979, 0.1793, 0.2401, 0.2603, 0.2227, 0.1785, 0.01529, 0.02834, 0.03518, 0.02039, 0.06588, 0.0829, 0.07553, 0.06021, 0.19, 0.2085, 0.1689, 0.1314, 0.1414, 0.1322, 0.08691, 0.07778, 0.1164, 0.3809, 0.3838, 0.3754, 0.4101, 0.409, 0.4098, 0.3221, 0.3121, 0.3577, 0.3627, 0.3355, 0.355, 0.3539, 0.3538, 0.3181, 0.07351, 0.1007, 0.06054, 0.08033, 0.05124, 0.04412, 0.3648, 0.3656, 0.364, 0.3711, 0.3786, 0.3696, 0.3677, 0.3694, 0.3883, 0.3855, 0.4, 0.4008, 0.3659, 0.3661, 0.3658, 0.3293, 0.4514, 0.4014, 0.4484, 0.3723, 0.4188, 0.3459, 0.2266, 0.2044, 0.3139, 0.343, 0.2494, 0.2821, 0.363, 0.3541, 0.3653, 0.3604, 0.3504, 0.3888, 0.3972, 0.3944, 0.3837, 0.4049, 0.3852, 0.3751, 0.3721, 0.3894, 0.3499, 0.3773, 0.3904, 0.3721, 0.3689, 0.3678, 0.3689, 0.3505, 0.3584, 0.3582, 0.3526, 0.3662, 0.3634, 0.3647, 0.3659, 0.3901, 0.3919, 0.3885, 0.3951, 0.01231, 0.00751, 0.009671, 0.01512, 0.0002071, 0.0002129, 0.002047, 0.001227, 0.08532, 0.07776, 0.09306, 0.101, 0.04607, 0.06411, 0.06799, 0.05107, 0.156, 0.1483, 0.2208, 0.224, 0.1312, 0.2068, 0.2116, 0.1346, 0.006504, 0.007459, 0.0005058, 0.001048, 0.0007521, 0.0003424, 0.0001485, 0.002838, 0.05015, 0.04427, 0.03471, 0.04031, 0.007549, 0.01123, 0.006089, 0.002634, 0.003153, 0.01327, 0.007455, 0.0005781, 0.4925, 0.5088, 0.5183, 0.5014]): _vg.add([_i], _w, 'REPLACE')
_vg = ob_birb.vertex_groups.new(name='Bone.003')
for _i, _w in zip([0, 7, 29, 30, 78, 82, 83, 87, 88, 89, 109, 110, 112, 113, 114, 115, 172, 173, 174, 175, 176, 177, 178, 179, 180, 181, 182, 183, 184, 185, 186, 187, 188, 189, 190, 191, 192, 193, 194, 195], [1.011e-06, 5.995e-07, 3.674e-06, 3.517e-06, 3.972e-07, 9.252e-07, 1.142e-06, 6.948e-07, 2.231e-06, 1.874e-06, 3.459e-06, 3.756e-06, 2.086e-05, 2.169e-05, 2.173e-05, 2.078e-05, 0.9993, 0.9997, 0.9994, 0.9972, 0.9964, 0.9994, 0.9861, 0.9876, 0.9855, 0.9864, 0.9858, 0.9875, 0.9993, 0.9986, 0.9995, 0.9936, 0.9944, 0.9912, 0.9847, 0.984, 0.9832, 0.9854, 0.9842, 0.9849]): _vg.add([_i], _w, 'REPLACE')
_vg = ob_birb.vertex_groups.new(name='Bone.002')
for _i, _w in zip([0, 1, 2, 3, 4, 5, 6, 7, 8, 9, 10, 11, 12, 13, 14, 15, 16, 17, 18, 19, 20, 21, 22, 23, 24, 25, 26, 27, 28, 29, 30, 31, 32, 33, 34, 35, 36, 37, 38, 39, 40, 41, 42, 43, 44, 45, 46, 47, 48, 49, 50, 51, 52, 53, 54, 55, 56, 57, 58, 59, 60, 61, 62, 63, 64, 65, 66, 67, 68, 69, 70, 71, 72, 73, 74, 75, 76, 77, 78, 79, 80, 81, 82, 83, 84, 85, 86, 87, 88, 89, 90, 91, 92, 93, 94, 95, 96, 97, 98, 99, 100, 101, 102, 103, 104, 105, 106, 107, 108, 109, 110, 111, 112, 113, 114, 115, 116, 117, 118, 119, 120, 121, 122, 123, 196, 197, 198, 199, 200, 201, 202, 203, 204, 205, 206, 207, 208, 209, 210, 211, 212, 213, 214, 215, 216, 217, 218, 219, 220, 221, 222, 223, 224, 225, 226, 227, 228, 229, 230, 231, 232, 233, 234, 235, 236, 237, 238, 239, 240, 241, 242, 243, 244, 245, 246, 247, 248, 249, 250, 251, 252, 253, 254, 255, 256, 257, 258, 259, 260, 261, 262, 263, 264, 265, 266, 267, 268, 269, 270, 271, 272, 273, 274, 275, 276, 277, 278, 279, 280, 281, 282, 283, 284, 285, 286, 287, 288, 289, 290, 291, 292, 293, 294, 295, 296, 297, 298, 299, 300, 301, 302, 303, 304, 305, 306, 307, 308, 309, 310, 311, 312, 313, 314, 315, 316, 317, 318, 319, 320, 321, 322, 323, 324, 325, 326, 327, 328, 329, 330, 331, 332, 333, 334, 335, 336, 337, 338, 339, 340, 341, 342, 343, 344, 345, 346, 347, 348, 349, 350, 351, 352, 353, 354, 355, 356, 357, 358, 359, 360, 361, 362, 363, 364, 365, 366, 367, 368, 369, 370, 371, 396, 397, 398, 399, 400, 401, 402, 403, 404, 405, 406, 407, 408, 409, 410, 411, 412, 413, 414, 415, 416, 417, 418, 419, 420, 421, 422, 423, 424, 425, 426, 428, 429, 430, 432, 433, 434, 435, 436, 437, 438, 439, 441, 443], [0.0462, 0.0647, 0.06315, 0.07421, 0.09691, 0.09485, 0.0005694, 0.0005088, 0.002858, 0.02108, 0.0279, 0.02081, 0.00797, 0.02095, 0.0113, 0.003648, 0.02782, 0.03419, 0.0489, 0.03738, 0.1285, 0.1959, 0.1838, 0.1239, 0.1712, 0.1716, 0.2175, 0.2551, 0.2344, 0.01177, 0.01631, 0.03135, 0.02464, 0.05043, 0.04575, 0.06637, 0.07322, 0.1858, 0.136, 0.1262, 0.1645, 0.2043, 0.1309, 0.1152, 0.07612, 0.08515, 0.3785, 0.373, 0.3813, 0.4073, 0.407, 0.4063, 0.3184, 0.3592, 0.3543, 0.3084, 0.3315, 0.3142, 0.3503, 0.3505, 0.3513, 0.3612, 0.3605, 0.3621, 0.3686, 0.3667, 0.3648, 0.3667, 0.3759, 0.3851, 0.3979, 0.3971, 0.3825, 0.3625, 0.3624, 0.3628, 0.005217, 0.005539, 0.001655, 0.001515, 0.0001533, 0.0002474, 0.0002862, 0.0001638, 0.05013, 0.06963, 0.06118, 0.04235, 0.03052, 0.02977, 0.04817, 0.0487, 0.1451, 0.2174, 0.2145, 0.1377, 0.1263, 0.128, 0.208, 0.2039, 0.004823, 0.0002113, 0.0001777, 0.00652, 0.0005568, 0.002613, 5.22e-05, 6.905e-05, 0.01282, 0.00425, 7.049e-05, 0.00814, 0.005565, 0.002028, 3.026e-05, 0.003393, 0.01083, 0.001108, 0.0002032, 0.007303, 0.5053, 0.4887, 0.4993, 0.5159, 0.8886, 0.8605, 0.8723, 0.8193, 0.8031, 0.7917, 0.1736, 0.2087, 0.227, 0.2308, 0.2822, 0.2661, 0.1518, 0.114, 0.09013, 0.1197, 0.1438, 0.1809, 0.1426, 0.113, 0.7831, 0.7686, 0.6716, 0.6913, 0.7102, 0.6355, 0.5822, 0.6225, 0.6936, 0.8193, 0.7827, 0.8249, 0.8601, 0.8004, 0.7722, 0.7388, 0.767, 0.6078, 0.5489, 0.5484, 0.6381, 0.6712, 0.6051, 0.7153, 0.6735, 0.5685, 0.3334, 0.3307, 0.3315, 0.3616, 0.3634, 0.3706, 0.4488, 0.4742, 0.421, 0.4166, 0.4345, 0.3933, 0.3849, 0.3908, 0.4531, 0.09742, 0.07043, 0.06541, 0.05006, 0.07911, 0.04957, 0.3709, 0.3667, 0.3686, 0.3378, 0.3387, 0.3558, 0.3519, 0.3421, 0.3913, 0.3891, 0.3722, 0.3796, 0.3629, 0.3593, 0.3623, 0.4496, 0.3278, 0.4002, 0.3674, 0.4428, 0.4166, 0.2253, 0.3443, 0.3123, 0.2031, 0.2448, 0.3374, 0.3576, 0.2776, 0.363, 0.3518, 0.348, 0.3581, 0.3944, 0.3859, 0.3809, 0.3918, 0.3678, 0.371, 0.3809, 0.4001, 0.346, 0.3849, 0.3863, 0.3736, 0.3652, 0.3643, 0.3653, 0.3683, 0.3561, 0.348, 0.3499, 0.3556, 0.3625, 0.3614, 0.3601, 0.3627, 0.3919, 0.3852, 0.3883, 0.3868, 0.2085, 0.2017, 0.2519, 0.2598, 0.1859, 0.2407, 0.2424, 0.1904, 0.8417, 0.8582, 0.8501, 0.8332, 0.9126, 0.898, 0.8947, 0.9069, 0.7838, 0.8034, 0.728, 0.7107, 0.8232, 0.7357, 0.7426, 0.8252, 0.1101, 0.0834, 0.07643, 0.1014, 0.09601, 0.09455, 0.06999, 0.07188, 0.8239, 0.7913, 0.8101, 0.843, 0.9111, 0.9075, 0.8735, 0.8738, 0.04748, 0.0516, 0.04039, 0.04036, 0.4216, 0.4216, 0.4095, 0.4044, 0.3519, 0.3518, 0.3504, 0.3397, 0.3485, 0.3464, 0.3527, 0.3542, 0.3528, 0.3581, 0.3561, 0.3648, 0.3518, 0.3498, 0.3512, 0.342, 0.3406, 0.3318, 0.3528, 0.3534, 0.3548, 0.3626, 0.3727, 0.3639, 0.2621, 0.1995, 0.2724, 0.2448, 0.1654, 0.2311, 0.01271, 0.008954, 0.01134, 0.008002, 0.3193, 0.3317, 0.378, 0.2965, 0.3659, 0.3117, 0.01436, 0.01749, 0.01323, 0.01715]): _vg.add([_i], _w, 'REPLACE')
_vg = ob_birb.vertex_groups.new(name='Bone.004')
for _i, _w in zip([420, 421, 422, 423, 424, 425, 426, 427, 428, 429, 430, 431, 432, 433, 434, 435, 436, 437, 438, 439, 440, 441, 442, 443], [0.9988, 0.9986, 0.9994, 0.9993, 0.999, 0.999, 0.9859, 0.9858, 0.9874, 0.9915, 0.9875, 0.9907, 0.999, 0.9996, 0.9993, 0.9988, 0.9987, 0.9991, 0.9845, 0.9841, 0.9846, 0.9954, 0.9943, 0.9982]): _vg.add([_i], _w, 'REPLACE')
_m = ob_birb.modifiers.new('Armature', 'ARMATURE')
_m.object = ob_armature

# ---- collection membership
col_collection_1.objects.link(ob_armature)
col_collection_1.objects.link(ob_birb)

# ---- scene / render settings (as saved in the file)
scene.frame_start = 1; scene.frame_end = 30; scene.frame_set(1)
scene.render.engine = 'BLENDER_EEVEE_NEXT'
scene.render.resolution_percentage = 50
scene.render.dither_intensity = 0.0
scene.cycles.use_denoising = False
scene.cycles.samples = 128
scene.cycles.sampling_pattern = 'TABULATED_SOBOL'
scene.cycles.use_adaptive_sampling = False
scene.cycles.use_light_tree = False
scene.cycles.blur_glossy = 0.0
scene.cycles.sample_clamp_indirect = 0.0
scene.view_settings.view_transform = 'Standard'
bpy.context.view_layer.update()

# ---- added for rendering (the .blend has no active camera and no usable light): camera, sun
cam_auto = bpy.data.cameras.new('AutoCamera')
cam_auto.lens = 50.0
cam_auto.sensor_width = 36.0
cam_auto.clip_end = 1000.0
ob_auto_camera = bpy.data.objects.new('AutoCamera', cam_auto)
scene.collection.objects.link(ob_auto_camera)
ob_auto_camera.location = (4.19903, -5.39658, 3.78882)
ob_auto_camera.rotation_euler = (1.09748, -7.21219e-08, 0.694738)
scene.camera = ob_auto_camera
light_auto_sun = bpy.data.lights.new('AutoSun', 'SUN')
light_auto_sun.energy = 3.0
light_auto_sun.angle = 0.0523599
ob_auto_sun = bpy.data.objects.new('AutoSun', light_auto_sun)
scene.collection.objects.link(ob_auto_sun)
ob_auto_sun.rotation_euler = (0.872665, 0.174533, 0.523599)
bpy.context.view_layer.update()
